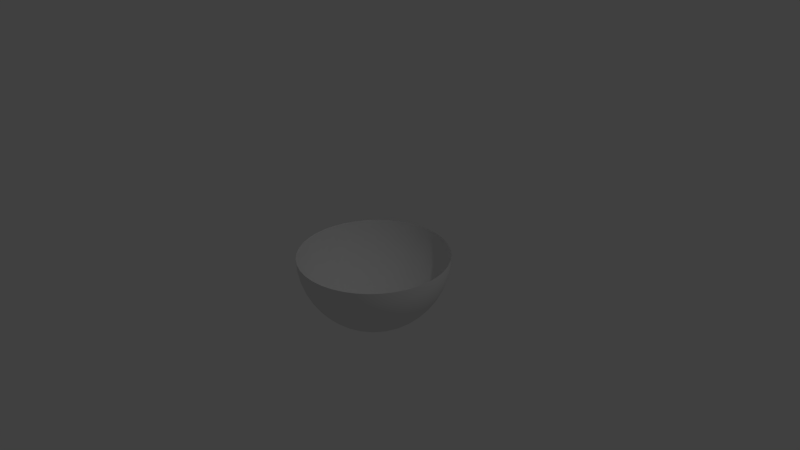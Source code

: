 # Source: asteroid1.blend  (saved by Blender 2.67.0; exported with 4.5.12 LTS)
import bpy
from mathutils import Matrix  # noqa: F401  (used for matrix-valued properties, if any)

bpy.ops.wm.read_factory_settings(use_empty=True)
scene = bpy.context.scene
scene.name = 'Scene'

# ---- collections
col_collection_1 = bpy.data.collections.new('Collection 1'); scene.collection.children.link(col_collection_1)

# ---- world
world_world = bpy.data.worlds.new('World'); scene.world = world_world
world_world.color = (0.05088, 0.05088, 0.05088)
world_world.use_sun_shadow = False
world_world.sun_shadow_jitter_overblur = 0.0
world_world.cycles.sampling_method = 'MANUAL'
world_world.cycles.sample_map_resolution = 256

# ---- cameras
cam_camera = bpy.data.cameras.new('Camera')
cam_camera.clip_end = 100.0
cam_camera.lens = 35.0
cam_camera.sensor_width = 32.0
cam_camera.sensor_height = 18.0
cam_camera.ortho_scale = 7.314
cam_camera.dof.focus_distance = 0.0
cam_camera.dof.aperture_fstop = 128.0

# ---- lights
light_lamp = bpy.data.lights.new('Lamp', 'POINT')
light_lamp.transmission_factor = 0.0
light_lamp.cutoff_distance = 30.0
light_lamp.energy = 100.0
light_lamp.shadow_buffer_clip_start = 1.001
light_lamp.shadow_soft_size = 0.1
light_lamp.shadow_maximum_resolution = 0.006
light_lamp.use_absolute_resolution = True
light_lamp.cycles.use_multiple_importance_sampling = False

# ---- meshes
me_icosphere = bpy.data.meshes.new('Icosphere')
me_icosphere.from_pydata([(0.2764, 0.8506, -0.4472), (-0.7236, 0.5257, -0.4472), (-0.7236, -0.5257, -0.4472), (0.2764, -0.8506, -0.4472), (0.8944, 5.722e-07, -0.4472), (0.0, 1.28e-06, -1.0), (0.9511, -0.309, 1.544e-07), (0.9647, -0.229, -0.1299), (0.9566, -0.1476, -0.2511), (0.9312, -0.07009, -0.3577), (0.9312, 0.07009, -0.3577), (0.9566, 0.1476, -0.2511), (0.9647, 0.229, -0.1299), (0.9511, 0.309, 1.544e-07), (0.5878, 0.809, 1.544e-07), (0.5159, 0.8467, -0.1299), (0.436, 0.8642, -0.2512), (0.3544, 0.864, -0.3577), (0.2211, 0.9073, -0.3577), (0.1552, 0.9554, -0.2512), (0.08028, 0.9883, -0.1299), (-8.759e-09, 1.0, 1.544e-07), (-0.5878, 0.809, 1.544e-07), (-0.6458, 0.7523, -0.1299), (-0.6872, 0.6817, -0.2512), (-0.7122, 0.604, -0.3577), (-0.7945, 0.4906, -0.3577), (-0.8607, 0.4429, -0.2512), (-0.9151, 0.3817, -0.1299), (-0.9511, 0.309, 1.544e-07), (-0.9511, -0.309, 1.544e-07), (-0.9151, -0.3817, -0.1299), (-0.8607, -0.4429, -0.2512), (-0.7945, -0.4906, -0.3577), (-0.7122, -0.604, -0.3577), (-0.6872, -0.6817, -0.2512), (-0.6458, -0.7523, -0.1299), (-0.5878, -0.809, 1.544e-07), (8.759e-09, -1.0, 1.544e-07), (0.08028, -0.9883, -0.1299), (0.1552, -0.9554, -0.2512), (0.2211, -0.9073, -0.3577), (0.3544, -0.864, -0.3577), (0.436, -0.8642, -0.2512), (0.5159, -0.8467, -0.1299), (0.5878, -0.809, 1.544e-07), (0.8716, 0.1134, -0.477), (0.8311, 0.2389, -0.5023), (0.7699, 0.3706, -0.5196), (0.6882, 0.5, -0.5257), (0.5904, 0.6177, -0.5196), (0.484, 0.7166, -0.5023), (0.3772, 0.7939, -0.477), (0.1615, 0.864, -0.477), (0.02964, 0.8642, -0.5023), (-0.1146, 0.8467, -0.5196), (-0.2629, 0.809, -0.5257), (-0.405, 0.7523, -0.5196), (-0.5319, 0.6817, -0.5023), (-0.6385, 0.604, -0.477), (-0.7718, 0.4205, -0.477), (-0.8127, 0.2952, -0.5023), (-0.8407, 0.1527, -0.5196), (-0.8506, 6.552e-07, -0.5257), (-0.8407, -0.1527, -0.5196), (-0.8127, -0.2952, -0.5023), (-0.7718, -0.4205, -0.477), (-0.6385, -0.604, -0.477), (-0.5319, -0.6817, -0.5023), (-0.405, -0.7523, -0.5196), (-0.2629, -0.809, -0.5257), (-0.1146, -0.8467, -0.5196), (0.02964, -0.8642, -0.5023), (0.1615, -0.864, -0.477), (0.3772, -0.7939, -0.477), (0.484, -0.7166, -0.5023), (0.5904, -0.6177, -0.5196), (0.6882, -0.5, -0.5257), (0.7699, -0.3706, -0.5196), (0.8311, -0.2389, -0.5023), (0.8716, -0.1134, -0.477), (0.8347, 7.046e-07, -0.5507), (0.7534, 8.413e-07, -0.6575), (0.6495, 9.729e-07, -0.7604), (0.5257, 1.088e-06, -0.8507), (0.3897, 1.178e-06, -0.921), (0.2511, 1.239e-06, -0.9679), (0.1192, 1.27e-06, -0.9929), (0.03685, 0.1134, -0.9929), (0.07761, 0.2389, -0.9679), (0.1204, 0.3706, -0.921), (0.1625, 0.5, -0.8507), (0.2007, 0.6177, -0.7604), (0.2328, 0.7166, -0.6575), (0.2579, 0.7939, -0.5507), (-0.09647, 0.07009, -0.9929), (-0.2032, 0.1476, -0.9679), (-0.3153, 0.229, -0.921), (-0.4253, 0.309, -0.8507), (-0.5254, 0.3817, -0.7604), (-0.6095, 0.4429, -0.6575), (-0.6753, 0.4906, -0.5507), (-0.09647, -0.07009, -0.9929), (-0.2032, -0.1476, -0.9679), (-0.3153, -0.229, -0.921), (-0.4253, -0.309, -0.8507), (-0.5254, -0.3817, -0.7604), (-0.6095, -0.4429, -0.6575), (-0.6753, -0.4906, -0.5507), (0.03685, -0.1134, -0.9929), (0.07761, -0.2389, -0.9679), (0.1204, -0.3706, -0.921), (0.1625, -0.5, -0.8507), (0.2007, -0.6177, -0.7604), (0.2328, -0.7166, -0.6575), (0.2579, -0.7939, -0.5507), (0.9672, 3.4e-07, -0.2539), (0.988, 0.07819, -0.133), (0.988, -0.07819, -0.133), (0.9871, 0.1604, 1.544e-07), (1.0, 1.567e-08, 1.544e-07), (0.9871, -0.1604, 1.544e-07), (0.2989, 0.9199, -0.2539), (0.2309, 0.9638, -0.133), (0.3797, 0.9155, -0.133), (0.1525, 0.9883, 1.544e-07), (0.309, 0.9511, 1.544e-07), (0.4575, 0.8892, 1.544e-07), (-0.7825, 0.5685, -0.2539), (-0.8453, 0.5175, -0.133), (-0.7534, 0.644, -0.133), (-0.8928, 0.4504, 1.544e-07), (-0.809, 0.5878, 1.544e-07), (-0.7043, 0.7099, 1.544e-07), (-0.7825, -0.5685, -0.2539), (-0.7534, -0.644, -0.133), (-0.8453, -0.5175, -0.133), (-0.7043, -0.7099, 1.544e-07), (-0.809, -0.5878, 1.544e-07), (-0.8928, -0.4504, 1.544e-07), (0.2989, -0.9199, -0.2539), (0.3797, -0.9155, -0.133), (0.2309, -0.9638, -0.133), (0.4575, -0.8892, 1.544e-07), (0.309, -0.9511, 1.544e-07), (0.1525, -0.9883, 1.544e-07), (0.4651, 0.7991, -0.3809), (0.5538, 0.789, -0.2661), (0.5792, 0.7108, -0.3991), (0.6361, 0.7595, -0.1364), (0.6708, 0.6882, -0.2764), (0.6882, 0.5991, -0.4092), (0.7043, 0.7099, 1.544e-07), (0.7499, 0.6466, -0.1401), (0.7766, 0.5643, -0.2801), (0.7824, 0.4694, -0.4092), (0.809, 0.5878, 1.544e-07), (0.8467, 0.5134, -0.1401), (0.8618, 0.4253, -0.2764), (0.855, 0.3312, -0.3991), (0.8928, 0.4504, 1.544e-07), (0.9189, 0.3703, -0.1364), (0.9215, 0.2829, -0.2661), (0.9037, 0.1954, -0.3809), (-0.6163, 0.6893, -0.3809), (-0.5792, 0.7705, -0.2661), (-0.497, 0.7705, -0.3991), (-0.5257, 0.8396, -0.1364), (-0.4472, 0.8506, -0.2764), (-0.3571, 0.8396, -0.4092), (-0.4575, 0.8892, 1.544e-07), (-0.3832, 0.913, -0.1401), (-0.2966, 0.913, -0.2801), (-0.2046, 0.8892, -0.4092), (-0.309, 0.9511, 1.544e-07), (-0.2266, 0.9639, -0.1401), (-0.1382, 0.9511, -0.2764), (-0.05082, 0.9155, -0.3991), (-0.1525, 0.9883, 1.544e-07), (-0.06821, 0.9883, -0.1364), (0.0157, 0.9638, -0.2661), (0.09345, 0.9199, -0.3809), (-0.846, -0.3731, -0.3809), (-0.9118, -0.3128, -0.2661), (-0.8864, -0.2346, -0.3991), (-0.961, -0.2405, -0.1364), (-0.9472, -0.1625, -0.2764), (-0.9089, -0.08018, -0.4092), (-0.9871, -0.1604, 1.544e-07), (-0.9867, -0.08232, -0.1401), (-0.96, 4.388e-07, -0.2801), (-0.9089, 0.08018, -0.4092), (-1.0, 3.608e-07, 1.544e-07), (-0.9867, 0.08232, -0.1401), (-0.9472, 0.1625, -0.2764), (-0.8864, 0.2346, -0.3991), (-0.9871, 0.1604, 1.544e-07), (-0.961, 0.2405, -0.1364), (-0.9118, 0.3128, -0.2661), (-0.846, 0.3731, -0.3809), (0.09345, -0.9199, -0.3809), (0.0157, -0.9638, -0.2661), (-0.05082, -0.9155, -0.3991), (-0.0682, -0.9883, -0.1364), (-0.1382, -0.9511, -0.2764), (-0.2046, -0.8892, -0.4092), (-0.1525, -0.9883, 1.544e-07), (-0.2266, -0.9639, -0.1401), (-0.2966, -0.913, -0.2801), (-0.3571, -0.8396, -0.4092), (-0.309, -0.9511, 1.544e-07), (-0.3832, -0.913, -0.1401), (-0.4472, -0.8506, -0.2764), (-0.497, -0.7705, -0.3991), (-0.4575, -0.8892, 1.544e-07), (-0.5257, -0.8396, -0.1364), (-0.5792, -0.7705, -0.2661), (-0.6163, -0.6893, -0.3809), (0.9037, -0.1954, -0.3809), (0.9215, -0.2829, -0.2661), (0.855, -0.3312, -0.3991), (0.9189, -0.3703, -0.1364), (0.8618, -0.4253, -0.2764), (0.7824, -0.4694, -0.4092), (0.8928, -0.4504, 1.544e-07), (0.8467, -0.5134, -0.1401), (0.7766, -0.5643, -0.2801), (0.6882, -0.5991, -0.4092), (0.809, -0.5878, 1.544e-07), (0.7499, -0.6466, -0.1401), (0.6708, -0.6882, -0.2764), (0.5792, -0.7108, -0.3991), (0.7043, -0.7099, 1.544e-07), (0.6361, -0.7595, -0.1364), (0.5538, -0.789, -0.2661), (0.4651, -0.7991, -0.3809), (0.1662, 0.1208, -0.9787), (0.2152, 0.253, -0.9432), (0.3072, 0.1265, -0.9432), (0.2629, 0.3892, -0.8829), (0.3618, 0.2629, -0.8944), (0.4514, 0.1297, -0.8829), (0.305, 0.5189, -0.7986), (0.41, 0.3996, -0.8199), (0.5067, 0.2664, -0.8199), (0.5878, 0.1297, -0.7985), (0.3386, 0.6326, -0.6966), (0.4472, 0.5257, -0.7236), (0.55, 0.3996, -0.7334), (0.6382, 0.2629, -0.7236), (0.7063, 0.1265, -0.6966), (0.3624, 0.7245, -0.5863), (0.4716, 0.6326, -0.6143), (0.5778, 0.5189, -0.6299), (0.6721, 0.3892, -0.6299), (0.7474, 0.253, -0.6143), (0.801, 0.1208, -0.5863), (-0.06348, 0.1954, -0.9787), (-0.1741, 0.2829, -0.9432), (-0.02541, 0.3312, -0.9432), (-0.2889, 0.3703, -0.8829), (-0.1382, 0.4253, -0.8944), (0.0161, 0.4694, -0.8829), (-0.3993, 0.4504, -0.7986), (-0.2534, 0.5134, -0.8199), (-0.09678, 0.5642, -0.8199), (0.05825, 0.5991, -0.7986), (-0.497, 0.5175, -0.6966), (-0.3618, 0.5878, -0.7236), (-0.2101, 0.6466, -0.7334), (-0.05279, 0.6882, -0.7236), (0.09791, 0.7108, -0.6966), (-0.5771, 0.5685, -0.5863), (-0.4559, 0.644, -0.6143), (-0.315, 0.7099, -0.6299), (-0.1625, 0.7595, -0.6299), (-0.009708, 0.789, -0.6143), (0.1327, 0.7991, -0.5863), (-0.2054, 1.252e-06, -0.9787), (-0.3229, -0.07819, -0.9432), (-0.3229, 0.07819, -0.9432), (-0.4414, -0.1604, -0.8829), (-0.4472, 1.16e-06, -0.8944), (-0.4414, 0.1604, -0.8829), (-0.5518, -0.2405, -0.7986), (-0.5665, -0.08232, -0.8199), (-0.5665, 0.08232, -0.8199), (-0.5518, 0.2405, -0.7986), (-0.6457, -0.3128, -0.6966), (-0.6708, -0.1625, -0.7236), (-0.6798, 9.55e-07, -0.7334), (-0.6708, 0.1625, -0.7236), (-0.6457, 0.3128, -0.6966), (-0.719, -0.3731, -0.5863), (-0.7534, -0.2346, -0.6143), (-0.7725, -0.08018, -0.6299), (-0.7725, 0.08018, -0.6299), (-0.7534, 0.2346, -0.6143), (-0.719, 0.3731, -0.5863), (-0.06348, -0.1954, -0.9787), (-0.02541, -0.3312, -0.9432), (-0.1741, -0.2829, -0.9432), (0.0161, -0.4694, -0.8829), (-0.1382, -0.4253, -0.8944), (-0.2889, -0.3703, -0.8829), (0.05825, -0.5991, -0.7986), (-0.09678, -0.5642, -0.8199), (-0.2534, -0.5134, -0.8199), (-0.3993, -0.4504, -0.7986), (0.09791, -0.7108, -0.6966), (-0.05279, -0.6882, -0.7236), (-0.2101, -0.6466, -0.7334), (-0.3618, -0.5878, -0.7236), (-0.497, -0.5175, -0.6966), (0.1327, -0.7991, -0.5863), (-0.009708, -0.789, -0.6143), (-0.1625, -0.7595, -0.6299), (-0.315, -0.7099, -0.6299), (-0.4559, -0.644, -0.6143), (-0.5771, -0.5685, -0.5863), (0.1662, -0.1207, -0.9787), (0.3072, -0.1265, -0.9432), (0.2152, -0.253, -0.9432), (0.4514, -0.1297, -0.8829), (0.3618, -0.2629, -0.8944), (0.2629, -0.3892, -0.8829), (0.5878, -0.1297, -0.7985), (0.5067, -0.2664, -0.8199), (0.41, -0.3996, -0.8199), (0.305, -0.5189, -0.7986), (0.7063, -0.1265, -0.6966), (0.6382, -0.2629, -0.7236), (0.55, -0.3996, -0.7334), (0.4472, -0.5257, -0.7236), (0.3386, -0.6326, -0.6966), (0.801, -0.1207, -0.5863), (0.7474, -0.253, -0.6143), (0.6721, -0.3892, -0.6299), (0.5778, -0.5189, -0.6299), (0.4716, -0.6326, -0.6143), (0.3624, -0.7245, -0.5863)], [], [(0, 52, 94), (1, 59, 101), (2, 66, 108), (3, 73, 115), (4, 80, 81), (10, 9, 4), (11, 116, 10), (12, 117, 11), (13, 119, 12), (10, 116, 9), (116, 8, 9), (11, 117, 116), (117, 118, 116), (116, 118, 8), (118, 7, 8), (12, 119, 117), (119, 120, 117), (117, 120, 118), (120, 121, 118), (118, 121, 7), (121, 6, 7), (18, 17, 0), (19, 122, 18), (20, 123, 19), (21, 125, 20), (18, 122, 17), (122, 16, 17), (19, 123, 122), (123, 124, 122), (122, 124, 16), (124, 15, 16), (20, 125, 123), (125, 126, 123), (123, 126, 124), (126, 127, 124), (124, 127, 15), (127, 14, 15), (26, 25, 1), (27, 128, 26), (28, 129, 27), (29, 131, 28), (26, 128, 25), (128, 24, 25), (27, 129, 128), (129, 130, 128), (128, 130, 24), (130, 23, 24), (28, 131, 129), (131, 132, 129), (129, 132, 130), (132, 133, 130), (130, 133, 23), (133, 22, 23), (34, 33, 2), (35, 134, 34), (36, 135, 35), (37, 137, 36), (34, 134, 33), (134, 32, 33), (35, 135, 134), (135, 136, 134), (134, 136, 32), (136, 31, 32), (36, 137, 135), (137, 138, 135), (135, 138, 136), (138, 139, 136), (136, 139, 31), (139, 30, 31), (42, 41, 3), (43, 140, 42), (44, 141, 43), (45, 143, 44), (42, 140, 41), (140, 40, 41), (43, 141, 140), (141, 142, 140), (140, 142, 40), (142, 39, 40), (44, 143, 141), (143, 144, 141), (141, 144, 142), (144, 145, 142), (142, 145, 39), (145, 38, 39), (17, 52, 0), (16, 146, 17), (15, 147, 16), (14, 149, 15), (17, 146, 52), (146, 51, 52), (16, 147, 146), (147, 148, 146), (146, 148, 51), (148, 50, 51), (15, 149, 147), (149, 150, 147), (147, 150, 148), (150, 151, 148), (148, 151, 50), (151, 49, 50), (14, 152, 149), (152, 153, 149), (149, 153, 150), (153, 154, 150), (150, 154, 151), (154, 155, 151), (151, 155, 49), (155, 48, 49), (152, 156, 153), (156, 157, 153), (153, 157, 154), (157, 158, 154), (154, 158, 155), (158, 159, 155), (155, 159, 48), (159, 47, 48), (156, 160, 157), (160, 161, 157), (157, 161, 158), (161, 162, 158), (158, 162, 159), (162, 163, 159), (159, 163, 47), (163, 46, 47), (160, 13, 161), (13, 12, 161), (161, 12, 162), (12, 11, 162), (162, 11, 163), (11, 10, 163), (163, 10, 46), (10, 4, 46), (25, 59, 1), (24, 164, 25), (23, 165, 24), (22, 167, 23), (25, 164, 59), (164, 58, 59), (24, 165, 164), (165, 166, 164), (164, 166, 58), (166, 57, 58), (23, 167, 165), (167, 168, 165), (165, 168, 166), (168, 169, 166), (166, 169, 57), (169, 56, 57), (22, 170, 167), (170, 171, 167), (167, 171, 168), (171, 172, 168), (168, 172, 169), (172, 173, 169), (169, 173, 56), (173, 55, 56), (170, 174, 171), (174, 175, 171), (171, 175, 172), (175, 176, 172), (172, 176, 173), (176, 177, 173), (173, 177, 55), (177, 54, 55), (174, 178, 175), (178, 179, 175), (175, 179, 176), (179, 180, 176), (176, 180, 177), (180, 181, 177), (177, 181, 54), (181, 53, 54), (178, 21, 179), (21, 20, 179), (179, 20, 180), (20, 19, 180), (180, 19, 181), (19, 18, 181), (181, 18, 53), (18, 0, 53), (33, 66, 2), (32, 182, 33), (31, 183, 32), (30, 185, 31), (33, 182, 66), (182, 65, 66), (32, 183, 182), (183, 184, 182), (182, 184, 65), (184, 64, 65), (31, 185, 183), (185, 186, 183), (183, 186, 184), (186, 187, 184), (184, 187, 64), (187, 63, 64), (30, 188, 185), (188, 189, 185), (185, 189, 186), (189, 190, 186), (186, 190, 187), (190, 191, 187), (187, 191, 63), (191, 62, 63), (188, 192, 189), (192, 193, 189), (189, 193, 190), (193, 194, 190), (190, 194, 191), (194, 195, 191), (191, 195, 62), (195, 61, 62), (192, 196, 193), (196, 197, 193), (193, 197, 194), (197, 198, 194), (194, 198, 195), (198, 199, 195), (195, 199, 61), (199, 60, 61), (196, 29, 197), (29, 28, 197), (197, 28, 198), (28, 27, 198), (198, 27, 199), (27, 26, 199), (199, 26, 60), (26, 1, 60), (41, 73, 3), (40, 200, 41), (39, 201, 40), (38, 203, 39), (41, 200, 73), (200, 72, 73), (40, 201, 200), (201, 202, 200), (200, 202, 72), (202, 71, 72), (39, 203, 201), (203, 204, 201), (201, 204, 202), (204, 205, 202), (202, 205, 71), (205, 70, 71), (38, 206, 203), (206, 207, 203), (203, 207, 204), (207, 208, 204), (204, 208, 205), (208, 209, 205), (205, 209, 70), (209, 69, 70), (206, 210, 207), (210, 211, 207), (207, 211, 208), (211, 212, 208), (208, 212, 209), (212, 213, 209), (209, 213, 69), (213, 68, 69), (210, 214, 211), (214, 215, 211), (211, 215, 212), (215, 216, 212), (212, 216, 213), (216, 217, 213), (213, 217, 68), (217, 67, 68), (214, 37, 215), (37, 36, 215), (215, 36, 216), (36, 35, 216), (216, 35, 217), (35, 34, 217), (217, 34, 67), (34, 2, 67), (9, 80, 4), (8, 218, 9), (7, 219, 8), (6, 221, 7), (9, 218, 80), (218, 79, 80), (8, 219, 218), (219, 220, 218), (218, 220, 79), (220, 78, 79), (7, 221, 219), (221, 222, 219), (219, 222, 220), (222, 223, 220), (220, 223, 78), (223, 77, 78), (6, 224, 221), (224, 225, 221), (221, 225, 222), (225, 226, 222), (222, 226, 223), (226, 227, 223), (223, 227, 77), (227, 76, 77), (224, 228, 225), (228, 229, 225), (225, 229, 226), (229, 230, 226), (226, 230, 227), (230, 231, 227), (227, 231, 76), (231, 75, 76), (228, 232, 229), (232, 233, 229), (229, 233, 230), (233, 234, 230), (230, 234, 231), (234, 235, 231), (231, 235, 75), (235, 74, 75), (232, 45, 233), (45, 44, 233), (233, 44, 234), (44, 43, 234), (234, 43, 235), (43, 42, 235), (235, 42, 74), (42, 3, 74), (88, 87, 5), (89, 236, 88), (90, 237, 89), (91, 239, 90), (92, 242, 91), (93, 246, 92), (94, 251, 93), (88, 236, 87), (236, 86, 87), (89, 237, 236), (237, 238, 236), (236, 238, 86), (238, 85, 86), (90, 239, 237), (239, 240, 237), (237, 240, 238), (240, 241, 238), (238, 241, 85), (241, 84, 85), (91, 242, 239), (242, 243, 239), (239, 243, 240), (243, 244, 240), (240, 244, 241), (244, 245, 241), (241, 245, 84), (245, 83, 84), (92, 246, 242), (246, 247, 242), (242, 247, 243), (247, 248, 243), (243, 248, 244), (248, 249, 244), (244, 249, 245), (249, 250, 245), (245, 250, 83), (250, 82, 83), (93, 251, 246), (251, 252, 246), (246, 252, 247), (252, 253, 247), (247, 253, 248), (253, 254, 248), (248, 254, 249), (254, 255, 249), (249, 255, 250), (255, 256, 250), (250, 256, 82), (256, 81, 82), (94, 52, 251), (52, 51, 251), (251, 51, 252), (51, 50, 252), (252, 50, 253), (50, 49, 253), (253, 49, 254), (49, 48, 254), (254, 48, 255), (48, 47, 255), (255, 47, 256), (47, 46, 256), (256, 46, 81), (46, 4, 81), (95, 88, 5), (96, 257, 95), (97, 258, 96), (98, 260, 97), (99, 263, 98), (100, 267, 99), (101, 272, 100), (95, 257, 88), (257, 89, 88), (96, 258, 257), (258, 259, 257), (257, 259, 89), (259, 90, 89), (97, 260, 258), (260, 261, 258), (258, 261, 259), (261, 262, 259), (259, 262, 90), (262, 91, 90), (98, 263, 260), (263, 264, 260), (260, 264, 261), (264, 265, 261), (261, 265, 262), (265, 266, 262), (262, 266, 91), (266, 92, 91), (99, 267, 263), (267, 268, 263), (263, 268, 264), (268, 269, 264), (264, 269, 265), (269, 270, 265), (265, 270, 266), (270, 271, 266), (266, 271, 92), (271, 93, 92), (100, 272, 267), (272, 273, 267), (267, 273, 268), (273, 274, 268), (268, 274, 269), (274, 275, 269), (269, 275, 270), (275, 276, 270), (270, 276, 271), (276, 277, 271), (271, 277, 93), (277, 94, 93), (101, 59, 272), (59, 58, 272), (272, 58, 273), (58, 57, 273), (273, 57, 274), (57, 56, 274), (274, 56, 275), (56, 55, 275), (275, 55, 276), (55, 54, 276), (276, 54, 277), (54, 53, 277), (277, 53, 94), (53, 0, 94), (102, 95, 5), (103, 278, 102), (104, 279, 103), (105, 281, 104), (106, 284, 105), (107, 288, 106), (108, 293, 107), (102, 278, 95), (278, 96, 95), (103, 279, 278), (279, 280, 278), (278, 280, 96), (280, 97, 96), (104, 281, 279), (281, 282, 279), (279, 282, 280), (282, 283, 280), (280, 283, 97), (283, 98, 97), (105, 284, 281), (284, 285, 281), (281, 285, 282), (285, 286, 282), (282, 286, 283), (286, 287, 283), (283, 287, 98), (287, 99, 98), (106, 288, 284), (288, 289, 284), (284, 289, 285), (289, 290, 285), (285, 290, 286), (290, 291, 286), (286, 291, 287), (291, 292, 287), (287, 292, 99), (292, 100, 99), (107, 293, 288), (293, 294, 288), (288, 294, 289), (294, 295, 289), (289, 295, 290), (295, 296, 290), (290, 296, 291), (296, 297, 291), (291, 297, 292), (297, 298, 292), (292, 298, 100), (298, 101, 100), (108, 66, 293), (66, 65, 293), (293, 65, 294), (65, 64, 294), (294, 64, 295), (64, 63, 295), (295, 63, 296), (63, 62, 296), (296, 62, 297), (62, 61, 297), (297, 61, 298), (61, 60, 298), (298, 60, 101), (60, 1, 101), (109, 102, 5), (110, 299, 109), (111, 300, 110), (112, 302, 111), (113, 305, 112), (114, 309, 113), (115, 314, 114), (109, 299, 102), (299, 103, 102), (110, 300, 299), (300, 301, 299), (299, 301, 103), (301, 104, 103), (111, 302, 300), (302, 303, 300), (300, 303, 301), (303, 304, 301), (301, 304, 104), (304, 105, 104), (112, 305, 302), (305, 306, 302), (302, 306, 303), (306, 307, 303), (303, 307, 304), (307, 308, 304), (304, 308, 105), (308, 106, 105), (113, 309, 305), (309, 310, 305), (305, 310, 306), (310, 311, 306), (306, 311, 307), (311, 312, 307), (307, 312, 308), (312, 313, 308), (308, 313, 106), (313, 107, 106), (114, 314, 309), (314, 315, 309), (309, 315, 310), (315, 316, 310), (310, 316, 311), (316, 317, 311), (311, 317, 312), (317, 318, 312), (312, 318, 313), (318, 319, 313), (313, 319, 107), (319, 108, 107), (115, 73, 314), (73, 72, 314), (314, 72, 315), (72, 71, 315), (315, 71, 316), (71, 70, 316), (316, 70, 317), (70, 69, 317), (317, 69, 318), (69, 68, 318), (318, 68, 319), (68, 67, 319), (319, 67, 108), (67, 2, 108), (87, 109, 5), (86, 320, 87), (85, 321, 86), (84, 323, 85), (83, 326, 84), (82, 330, 83), (81, 335, 82), (87, 320, 109), (320, 110, 109), (86, 321, 320), (321, 322, 320), (320, 322, 110), (322, 111, 110), (85, 323, 321), (323, 324, 321), (321, 324, 322), (324, 325, 322), (322, 325, 111), (325, 112, 111), (84, 326, 323), (326, 327, 323), (323, 327, 324), (327, 328, 324), (324, 328, 325), (328, 329, 325), (325, 329, 112), (329, 113, 112), (83, 330, 326), (330, 331, 326), (326, 331, 327), (331, 332, 327), (327, 332, 328), (332, 333, 328), (328, 333, 329), (333, 334, 329), (329, 334, 113), (334, 114, 113), (82, 335, 330), (335, 336, 330), (330, 336, 331), (336, 337, 331), (331, 337, 332), (337, 338, 332), (332, 338, 333), (338, 339, 333), (333, 339, 334), (339, 340, 334), (334, 340, 114), (340, 115, 114), (81, 80, 335), (80, 79, 335), (335, 79, 336), (79, 78, 336), (336, 78, 337), (78, 77, 337), (337, 77, 338), (77, 76, 338), (338, 76, 339), (76, 75, 339), (339, 75, 340), (75, 74, 340), (340, 74, 115), (74, 3, 115)])
me_icosphere.polygons.foreach_set('use_smooth', [True] * 640)
_uv = me_icosphere.uv_layers.new(name='UVMap')
_uv.uv.foreach_set('vector', [0.6364, 0.08023, 0.6861, 0.1083, 0.6273, 0.1083, 0.1429, 0.2406, 0.1849, 0.2019, 0.1668, 0.2579, 0.1429, 0.7594, 0.1192, 0.7075, 0.1668, 0.7421, 0.6364, 0.9198, 0.5797, 0.9263, 0.6273, 0.8917, 0.9414, 0.5, 0.9301, 0.556, 0.9119, 0.5, 0.9595, 0.4654, 0.9595, 0.5346, 0.9414, 0.5, 0.9721, 0.4272, 0.9773, 0.5, 0.9595, 0.4654, 0.9761, 0.387, 0.9876, 0.4614, 0.9721, 0.4272, 0.9693, 0.3475, 0.9871, 0.4209, 0.9761, 0.387, 0.9595, 0.4654, 0.9773, 0.5, 0.9595, 0.5346, 0.9773, 0.5, 0.9721, 0.5728, 0.9595, 0.5346, 0.9721, 0.4272, 0.9876, 0.4614, 0.9773, 0.5, 0.9876, 0.4614, 0.9876, 0.5386, 0.9773, 0.5, 0.9773, 0.5, 0.9876, 0.5386, 0.9721, 0.5728, 0.9876, 0.5386, 0.9761, 0.613, 0.9721, 0.5728, 0.9761, 0.387, 0.9871, 0.4209, 0.9876, 0.4614, 0.9871, 0.4209, 0.9935, 0.5, 0.9876, 0.4614, 0.9876, 0.4614, 0.9935, 0.5, 0.9876, 0.5386, 0.9935, 0.5, 0.9871, 0.5791, 0.9876, 0.5386, 0.9876, 0.5386, 0.9871, 0.5791, 0.9761, 0.613, 0.9871, 0.5791, 0.9693, 0.6525, 0.9761, 0.613, 0.6091, 0.05229, 0.6749, 0.07367, 0.6364, 0.08023, 0.5766, 0.02853, 0.6475, 0.04607, 0.6091, 0.05229, 0.5396, 0.01232, 0.614, 0.02438, 0.5766, 0.02853, 0.5, 0.006533, 0.5753, 0.01231, 0.5396, 0.01232, 0.6091, 0.05229, 0.6475, 0.04607, 0.6749, 0.07367, 0.6475, 0.04607, 0.7152, 0.07355, 0.6749, 0.07367, 0.5766, 0.02853, 0.614, 0.02438, 0.6475, 0.04607, 0.614, 0.02438, 0.6874, 0.04823, 0.6475, 0.04607, 0.6475, 0.04607, 0.6874, 0.04823, 0.7152, 0.07355, 0.6874, 0.04823, 0.7546, 0.08217, 0.7152, 0.07355, 0.5396, 0.01232, 0.5753, 0.01231, 0.614, 0.02438, 0.5753, 0.01231, 0.6525, 0.03069, 0.614, 0.02438, 0.614, 0.02438, 0.6525, 0.03069, 0.6874, 0.04823, 0.6525, 0.03069, 0.7258, 0.06121, 0.6874, 0.04823, 0.6874, 0.04823, 0.7258, 0.06121, 0.7546, 0.08217, 0.7258, 0.06121, 0.7901, 0.1008, 0.7546, 0.08217, 0.1079, 0.2579, 0.1486, 0.2019, 0.1429, 0.2406, 0.07527, 0.2815, 0.1139, 0.2195, 0.1079, 0.2579, 0.04843, 0.3116, 0.08288, 0.2446, 0.07527, 0.2815, 0.03068, 0.3475, 0.05943, 0.2777, 0.04843, 0.3116, 0.1079, 0.2579, 0.1139, 0.2195, 0.1486, 0.2019, 0.1139, 0.2195, 0.1609, 0.1636, 0.1486, 0.2019, 0.07527, 0.2815, 0.08288, 0.2446, 0.1139, 0.2195, 0.08288, 0.2446, 0.1282, 0.1822, 0.1139, 0.2195, 0.1139, 0.2195, 0.1282, 0.1822, 0.1609, 0.1636, 0.1282, 0.1822, 0.1813, 0.1287, 0.1609, 0.1636, 0.04843, 0.3116, 0.05943, 0.2777, 0.08288, 0.2446, 0.05943, 0.2777, 0.1008, 0.2099, 0.08288, 0.2446, 0.08288, 0.2446, 0.1008, 0.2099, 0.1282, 0.1822, 0.1008, 0.2099, 0.1525, 0.1497, 0.1282, 0.1822, 0.1282, 0.1822, 0.1525, 0.1497, 0.1813, 0.1287, 0.1525, 0.1497, 0.2099, 0.1008, 0.1813, 0.1287, 0.1486, 0.7981, 0.1079, 0.7421, 0.1429, 0.7594, 0.1609, 0.8364, 0.1139, 0.7805, 0.1486, 0.7981, 0.1813, 0.8713, 0.1282, 0.8178, 0.1609, 0.8364, 0.2099, 0.8992, 0.1525, 0.8503, 0.1813, 0.8713, 0.1486, 0.7981, 0.1139, 0.7805, 0.1079, 0.7421, 0.1139, 0.7805, 0.07527, 0.7185, 0.1079, 0.7421, 0.1609, 0.8364, 0.1282, 0.8178, 0.1139, 0.7805, 0.1282, 0.8178, 0.08288, 0.7554, 0.1139, 0.7805, 0.1139, 0.7805, 0.08288, 0.7554, 0.07527, 0.7185, 0.08288, 0.7554, 0.04843, 0.6884, 0.07527, 0.7185, 0.1813, 0.8713, 0.1525, 0.8503, 0.1282, 0.8178, 0.1525, 0.8503, 0.1008, 0.7901, 0.1282, 0.8178, 0.1282, 0.8178, 0.1008, 0.7901, 0.08288, 0.7554, 0.1008, 0.7901, 0.05943, 0.7223, 0.08288, 0.7554, 0.08288, 0.7554, 0.05943, 0.7223, 0.04843, 0.6884, 0.05943, 0.7223, 0.03068, 0.6525, 0.04843, 0.6884, 0.6749, 0.9263, 0.6091, 0.9477, 0.6364, 0.9198, 0.7152, 0.9264, 0.6475, 0.9539, 0.6749, 0.9263, 0.7546, 0.9178, 0.6874, 0.9518, 0.7152, 0.9264, 0.7901, 0.8992, 0.7258, 0.9388, 0.7546, 0.9178, 0.6749, 0.9263, 0.6475, 0.9539, 0.6091, 0.9477, 0.6475, 0.9539, 0.5766, 0.9715, 0.6091, 0.9477, 0.7152, 0.9264, 0.6874, 0.9518, 0.6475, 0.9539, 0.6874, 0.9518, 0.614, 0.9756, 0.6475, 0.9539, 0.6475, 0.9539, 0.614, 0.9756, 0.5766, 0.9715, 0.614, 0.9756, 0.5396, 0.9877, 0.5766, 0.9715, 0.7546, 0.9178, 0.7258, 0.9388, 0.6874, 0.9518, 0.7258, 0.9388, 0.6525, 0.9693, 0.6874, 0.9518, 0.6874, 0.9518, 0.6525, 0.9693, 0.614, 0.9756, 0.6525, 0.9693, 0.5753, 0.9877, 0.614, 0.9756, 0.614, 0.9756, 0.5753, 0.9877, 0.5396, 0.9877, 0.5753, 0.9877, 0.5, 0.9935, 0.5396, 0.9877, 0.6749, 0.07367, 0.6861, 0.1083, 0.6364, 0.08023, 0.7152, 0.07355, 0.7295, 0.1057, 0.6749, 0.07367, 0.7546, 0.08217, 0.7733, 0.1107, 0.7152, 0.07355, 0.7901, 0.1008, 0.8139, 0.1252, 0.7546, 0.08217, 0.6749, 0.07367, 0.7295, 0.1057, 0.6861, 0.1083, 0.7295, 0.1057, 0.7388, 0.1464, 0.6861, 0.1083, 0.7152, 0.07355, 0.7733, 0.1107, 0.7295, 0.1057, 0.7733, 0.1107, 0.7858, 0.1492, 0.7295, 0.1057, 0.7295, 0.1057, 0.7858, 0.1492, 0.7388, 0.1464, 0.7858, 0.1492, 0.7913, 0.1952, 0.7388, 0.1464, 0.7546, 0.08217, 0.8139, 0.1252, 0.7733, 0.1107, 0.8139, 0.1252, 0.831, 0.1604, 0.7733, 0.1107, 0.7733, 0.1107, 0.831, 0.1604, 0.7858, 0.1492, 0.831, 0.1604, 0.8396, 0.2044, 0.7858, 0.1492, 0.7858, 0.1492, 0.8396, 0.2044, 0.7913, 0.1952, 0.8396, 0.2044, 0.8396, 0.2533, 0.7913, 0.1952, 0.7901, 0.1008, 0.8475, 0.1497, 0.8139, 0.1252, 0.8475, 0.1497, 0.87, 0.1809, 0.8139, 0.1252, 0.8139, 0.1252, 0.87, 0.1809, 0.831, 0.1604, 0.87, 0.1809, 0.8832, 0.2216, 0.831, 0.1604, 0.831, 0.1604, 0.8832, 0.2216, 0.8396, 0.2044, 0.8832, 0.2216, 0.8861, 0.2684, 0.8396, 0.2044, 0.8396, 0.2044, 0.8861, 0.2684, 0.8396, 0.2533, 0.8861, 0.2684, 0.8799, 0.3171, 0.8396, 0.2533, 0.8475, 0.1497, 0.8992, 0.2099, 0.87, 0.1809, 0.8992, 0.2099, 0.9178, 0.2467, 0.87, 0.1809, 0.87, 0.1809, 0.9178, 0.2467, 0.8832, 0.2216, 0.9178, 0.2467, 0.9253, 0.2901, 0.8832, 0.2216, 0.8832, 0.2216, 0.9253, 0.2901, 0.8861, 0.2684, 0.9253, 0.2901, 0.9219, 0.3365, 0.8861, 0.2684, 0.8861, 0.2684, 0.9219, 0.3365, 0.8799, 0.3171, 0.9219, 0.3365, 0.9101, 0.3821, 0.8799, 0.3171, 0.8992, 0.2099, 0.9406, 0.2777, 0.9178, 0.2467, 0.9406, 0.2777, 0.9534, 0.3173, 0.9178, 0.2467, 0.9178, 0.2467, 0.9534, 0.3173, 0.9253, 0.2901, 0.9534, 0.3173, 0.9547, 0.3604, 0.9253, 0.2901, 0.9253, 0.2901, 0.9547, 0.3604, 0.9219, 0.3365, 0.9547, 0.3604, 0.946, 0.4036, 0.9219, 0.3365, 0.9219, 0.3365, 0.946, 0.4036, 0.9101, 0.3821, 0.946, 0.4036, 0.9301, 0.444, 0.9101, 0.3821, 0.9406, 0.2777, 0.9693, 0.3475, 0.9534, 0.3173, 0.9693, 0.3475, 0.9761, 0.387, 0.9534, 0.3173, 0.9534, 0.3173, 0.9761, 0.387, 0.9547, 0.3604, 0.9761, 0.387, 0.9721, 0.4272, 0.9547, 0.3604, 0.9547, 0.3604, 0.9721, 0.4272, 0.946, 0.4036, 0.9721, 0.4272, 0.9595, 0.4654, 0.946, 0.4036, 0.946, 0.4036, 0.9595, 0.4654, 0.9301, 0.444, 0.9595, 0.4654, 0.9414, 0.5, 0.9301, 0.444, 0.1486, 0.2019, 0.1849, 0.2019, 0.1429, 0.2406, 0.1609, 0.1636, 0.1959, 0.1599, 0.1486, 0.2019, 0.1813, 0.1287, 0.2142, 0.1198, 0.1609, 0.1636, 0.2099, 0.1008, 0.2406, 0.08566, 0.1813, 0.1287, 0.1486, 0.2019, 0.1959, 0.1599, 0.1849, 0.2019, 0.1959, 0.1599, 0.2375, 0.1636, 0.1849, 0.2019, 0.1609, 0.1636, 0.2142, 0.1198, 0.1959, 0.1599, 0.2142, 0.1198, 0.2547, 0.1198, 0.1959, 0.1599, 0.1959, 0.1599, 0.2547, 0.1198, 0.2375, 0.1636, 0.2547, 0.1198, 0.3001, 0.1287, 0.2375, 0.1636, 0.1813, 0.1287, 0.2406, 0.08566, 0.2142, 0.1198, 0.2406, 0.08566, 0.2793, 0.08023, 0.2142, 0.1198, 0.2142, 0.1198, 0.2793, 0.08023, 0.2547, 0.1198, 0.2793, 0.08023, 0.3238, 0.08567, 0.2547, 0.1198, 0.2547, 0.1198, 0.3238, 0.08567, 0.3001, 0.1287, 0.3238, 0.08567, 0.3703, 0.1008, 0.3001, 0.1287, 0.2099, 0.1008, 0.2742, 0.06121, 0.2406, 0.08566, 0.2742, 0.06121, 0.3109, 0.04947, 0.2406, 0.08566, 0.2406, 0.08566, 0.3109, 0.04947, 0.2793, 0.08023, 0.3109, 0.04947, 0.3536, 0.04947, 0.2793, 0.08023, 0.2793, 0.08023, 0.3536, 0.04947, 0.3238, 0.08567, 0.3536, 0.04947, 0.399, 0.06121, 0.3238, 0.08567, 0.3238, 0.08567, 0.399, 0.06121, 0.3703, 0.1008, 0.399, 0.06121, 0.4435, 0.08218, 0.3703, 0.1008, 0.2742, 0.06121, 0.3475, 0.03069, 0.3109, 0.04947, 0.3475, 0.03069, 0.3882, 0.02437, 0.3109, 0.04947, 0.3109, 0.04947, 0.3882, 0.02437, 0.3536, 0.04947, 0.3882, 0.02437, 0.4318, 0.03069, 0.3536, 0.04947, 0.3536, 0.04947, 0.4318, 0.03069, 0.399, 0.06121, 0.4318, 0.03069, 0.4749, 0.04823, 0.399, 0.06121, 0.399, 0.06121, 0.4749, 0.04823, 0.4435, 0.08218, 0.4749, 0.04823, 0.5146, 0.07355, 0.4435, 0.08218, 0.3475, 0.03069, 0.4247, 0.01231, 0.3882, 0.02437, 0.4247, 0.01231, 0.4663, 0.01231, 0.3882, 0.02437, 0.3882, 0.02437, 0.4663, 0.01231, 0.4318, 0.03069, 0.4663, 0.01231, 0.5077, 0.02438, 0.4318, 0.03069, 0.4318, 0.03069, 0.5077, 0.02438, 0.4749, 0.04823, 0.5077, 0.02438, 0.5461, 0.04607, 0.4749, 0.04823, 0.4749, 0.04823, 0.5461, 0.04607, 0.5146, 0.07355, 0.5461, 0.04607, 0.5797, 0.07367, 0.5146, 0.07355, 0.4247, 0.01231, 0.5, 0.006533, 0.4663, 0.01231, 0.5, 0.006533, 0.5396, 0.01232, 0.4663, 0.01231, 0.4663, 0.01231, 0.5396, 0.01232, 0.5077, 0.02438, 0.5396, 0.01232, 0.5766, 0.02853, 0.5077, 0.02438, 0.5077, 0.02438, 0.5766, 0.02853, 0.5461, 0.04607, 0.5766, 0.02853, 0.6091, 0.05229, 0.5461, 0.04607, 0.5461, 0.04607, 0.6091, 0.05229, 0.5797, 0.07367, 0.6091, 0.05229, 0.6364, 0.08023, 0.5797, 0.07367, 0.1079, 0.7421, 0.1192, 0.7075, 0.1429, 0.7594, 0.07527, 0.7185, 0.08254, 0.6841, 0.1079, 0.7421, 0.04843, 0.6884, 0.05006, 0.6543, 0.07527, 0.7185, 0.03068, 0.6525, 0.02577, 0.6187, 0.04843, 0.6884, 0.1079, 0.7421, 0.08254, 0.6841, 0.1192, 0.7075, 0.08254, 0.6841, 0.09895, 0.6457, 0.1192, 0.7075, 0.07527, 0.7185, 0.05006, 0.6543, 0.08254, 0.6841, 0.05006, 0.6543, 0.06259, 0.6158, 0.08254, 0.6841, 0.08254, 0.6841, 0.06259, 0.6158, 0.09895, 0.6457, 0.06259, 0.6158, 0.08516, 0.5753, 0.09895, 0.6457, 0.04843, 0.6884, 0.02577, 0.6187, 0.05006, 0.6543, 0.02577, 0.6187, 0.03258, 0.5802, 0.05006, 0.6543, 0.05006, 0.6543, 0.03258, 0.5802, 0.06259, 0.6158, 0.03258, 0.5802, 0.05149, 0.5396, 0.06259, 0.6158, 0.06259, 0.6158, 0.05149, 0.5396, 0.08516, 0.5753, 0.05149, 0.5396, 0.08023, 0.5, 0.08516, 0.5753, 0.03068, 0.6525, 0.01292, 0.5791, 0.02577, 0.6187, 0.01292, 0.5791, 0.01309, 0.5406, 0.02577, 0.6187, 0.02577, 0.6187, 0.01309, 0.5406, 0.03258, 0.5802, 0.01309, 0.5406, 0.02629, 0.5, 0.03258, 0.5802, 0.03258, 0.5802, 0.02629, 0.5, 0.05149, 0.5396, 0.02629, 0.5, 0.05149, 0.4604, 0.05149, 0.5396, 0.05149, 0.5396, 0.05149, 0.4604, 0.08023, 0.5, 0.05149, 0.4604, 0.08516, 0.4247, 0.08023, 0.5, 0.01292, 0.5791, 0.006533, 0.5, 0.01309, 0.5406, 0.006533, 0.5, 0.01309, 0.4594, 0.01309, 0.5406, 0.01309, 0.5406, 0.01309, 0.4594, 0.02629, 0.5, 0.01309, 0.4594, 0.03258, 0.4198, 0.02629, 0.5, 0.02629, 0.5, 0.03258, 0.4198, 0.05149, 0.4604, 0.03258, 0.4198, 0.06259, 0.3842, 0.05149, 0.4604, 0.05149, 0.4604, 0.06259, 0.3842, 0.08516, 0.4247, 0.06259, 0.3842, 0.09895, 0.3543, 0.08516, 0.4247, 0.006533, 0.5, 0.01292, 0.4209, 0.01309, 0.4594, 0.01292, 0.4209, 0.02577, 0.3813, 0.01309, 0.4594, 0.01309, 0.4594, 0.02577, 0.3813, 0.03258, 0.4198, 0.02577, 0.3813, 0.05006, 0.3457, 0.03258, 0.4198, 0.03258, 0.4198, 0.05006, 0.3457, 0.06259, 0.3842, 0.05006, 0.3457, 0.08254, 0.3159, 0.06259, 0.3842, 0.06259, 0.3842, 0.08254, 0.3159, 0.09895, 0.3543, 0.08254, 0.3159, 0.1192, 0.2925, 0.09895, 0.3543, 0.01292, 0.4209, 0.03068, 0.3475, 0.02577, 0.3813, 0.03068, 0.3475, 0.04843, 0.3116, 0.02577, 0.3813, 0.02577, 0.3813, 0.04843, 0.3116, 0.05006, 0.3457, 0.04843, 0.3116, 0.07527, 0.2815, 0.05006, 0.3457, 0.05006, 0.3457, 0.07527, 0.2815, 0.08254, 0.3159, 0.07527, 0.2815, 0.1079, 0.2579, 0.08254, 0.3159, 0.08254, 0.3159, 0.1079, 0.2579, 0.1192, 0.2925, 0.1079, 0.2579, 0.1429, 0.2406, 0.1192, 0.2925, 0.6091, 0.9477, 0.5797, 0.9263, 0.6364, 0.9198, 0.5766, 0.9715, 0.5461, 0.9539, 0.6091, 0.9477, 0.5396, 0.9877, 0.5077, 0.9756, 0.5766, 0.9715, 0.5, 0.9935, 0.4663, 0.9877, 0.5396, 0.9877, 0.6091, 0.9477, 0.5461, 0.9539, 0.5797, 0.9263, 0.5461, 0.9539, 0.5146, 0.9264, 0.5797, 0.9263, 0.5766, 0.9715, 0.5077, 0.9756, 0.5461, 0.9539, 0.5077, 0.9756, 0.4749, 0.9518, 0.5461, 0.9539, 0.5461, 0.9539, 0.4749, 0.9518, 0.5146, 0.9264, 0.4749, 0.9518, 0.4435, 0.9178, 0.5146, 0.9264, 0.5396, 0.9877, 0.4663, 0.9877, 0.5077, 0.9756, 0.4663, 0.9877, 0.4318, 0.9693, 0.5077, 0.9756, 0.5077, 0.9756, 0.4318, 0.9693, 0.4749, 0.9518, 0.4318, 0.9693, 0.399, 0.9388, 0.4749, 0.9518, 0.4749, 0.9518, 0.399, 0.9388, 0.4435, 0.9178, 0.399, 0.9388, 0.3703, 0.8992, 0.4435, 0.9178, 0.5, 0.9935, 0.4247, 0.9877, 0.4663, 0.9877, 0.4247, 0.9877, 0.3882, 0.9756, 0.4663, 0.9877, 0.4663, 0.9877, 0.3882, 0.9756, 0.4318, 0.9693, 0.3882, 0.9756, 0.3536, 0.9505, 0.4318, 0.9693, 0.4318, 0.9693, 0.3536, 0.9505, 0.399, 0.9388, 0.3536, 0.9505, 0.3238, 0.9143, 0.399, 0.9388, 0.399, 0.9388, 0.3238, 0.9143, 0.3703, 0.8992, 0.3238, 0.9143, 0.3001, 0.8713, 0.3703, 0.8992, 0.4247, 0.9877, 0.3475, 0.9693, 0.3882, 0.9756, 0.3475, 0.9693, 0.3109, 0.9505, 0.3882, 0.9756, 0.3882, 0.9756, 0.3109, 0.9505, 0.3536, 0.9505, 0.3109, 0.9505, 0.2793, 0.9198, 0.3536, 0.9505, 0.3536, 0.9505, 0.2793, 0.9198, 0.3238, 0.9143, 0.2793, 0.9198, 0.2547, 0.8802, 0.3238, 0.9143, 0.3238, 0.9143, 0.2547, 0.8802, 0.3001, 0.8713, 0.2547, 0.8802, 0.2375, 0.8364, 0.3001, 0.8713, 0.3475, 0.9693, 0.2742, 0.9388, 0.3109, 0.9505, 0.2742, 0.9388, 0.2406, 0.9143, 0.3109, 0.9505, 0.3109, 0.9505, 0.2406, 0.9143, 0.2793, 0.9198, 0.2406, 0.9143, 0.2142, 0.8802, 0.2793, 0.9198, 0.2793, 0.9198, 0.2142, 0.8802, 0.2547, 0.8802, 0.2142, 0.8802, 0.1959, 0.8401, 0.2547, 0.8802, 0.2547, 0.8802, 0.1959, 0.8401, 0.2375, 0.8364, 0.1959, 0.8401, 0.1849, 0.7981, 0.2375, 0.8364, 0.2742, 0.9388, 0.2099, 0.8992, 0.2406, 0.9143, 0.2099, 0.8992, 0.1813, 0.8713, 0.2406, 0.9143, 0.2406, 0.9143, 0.1813, 0.8713, 0.2142, 0.8802, 0.1813, 0.8713, 0.1609, 0.8364, 0.2142, 0.8802, 0.2142, 0.8802, 0.1609, 0.8364, 0.1959, 0.8401, 0.1609, 0.8364, 0.1486, 0.7981, 0.1959, 0.8401, 0.1959, 0.8401, 0.1486, 0.7981, 0.1849, 0.7981, 0.1486, 0.7981, 0.1429, 0.7594, 0.1849, 0.7981, 0.9595, 0.5346, 0.9301, 0.556, 0.9414, 0.5, 0.9721, 0.5728, 0.946, 0.5964, 0.9595, 0.5346, 0.9761, 0.613, 0.9547, 0.6396, 0.9721, 0.5728, 0.9693, 0.6525, 0.9534, 0.6827, 0.9761, 0.613, 0.9595, 0.5346, 0.946, 0.5964, 0.9301, 0.556, 0.946, 0.5964, 0.9101, 0.6179, 0.9301, 0.556, 0.9721, 0.5728, 0.9547, 0.6396, 0.946, 0.5964, 0.9547, 0.6396, 0.9219, 0.6635, 0.946, 0.5964, 0.946, 0.5964, 0.9219, 0.6635, 0.9101, 0.6179, 0.9219, 0.6635, 0.8799, 0.6829, 0.9101, 0.6179, 0.9761, 0.613, 0.9534, 0.6827, 0.9547, 0.6396, 0.9534, 0.6827, 0.9253, 0.7099, 0.9547, 0.6396, 0.9547, 0.6396, 0.9253, 0.7099, 0.9219, 0.6635, 0.9253, 0.7099, 0.8861, 0.7316, 0.9219, 0.6635, 0.9219, 0.6635, 0.8861, 0.7316, 0.8799, 0.6829, 0.8861, 0.7316, 0.8396, 0.7467, 0.8799, 0.6829, 0.9693, 0.6525, 0.9406, 0.7223, 0.9534, 0.6827, 0.9406, 0.7223, 0.9178, 0.7533, 0.9534, 0.6827, 0.9534, 0.6827, 0.9178, 0.7533, 0.9253, 0.7099, 0.9178, 0.7533, 0.8832, 0.7784, 0.9253, 0.7099, 0.9253, 0.7099, 0.8832, 0.7784, 0.8861, 0.7316, 0.8832, 0.7784, 0.8396, 0.7956, 0.8861, 0.7316, 0.8861, 0.7316, 0.8396, 0.7956, 0.8396, 0.7467, 0.8396, 0.7956, 0.7913, 0.8048, 0.8396, 0.7467, 0.9406, 0.7223, 0.8992, 0.7901, 0.9178, 0.7533, 0.8992, 0.7901, 0.87, 0.8191, 0.9178, 0.7533, 0.9178, 0.7533, 0.87, 0.8191, 0.8832, 0.7784, 0.87, 0.8191, 0.831, 0.8396, 0.8832, 0.7784, 0.8832, 0.7784, 0.831, 0.8396, 0.8396, 0.7956, 0.831, 0.8396, 0.7858, 0.8508, 0.8396, 0.7956, 0.8396, 0.7956, 0.7858, 0.8508, 0.7913, 0.8048, 0.7858, 0.8508, 0.7388, 0.8536, 0.7913, 0.8048, 0.8992, 0.7901, 0.8475, 0.8503, 0.87, 0.8191, 0.8475, 0.8503, 0.8139, 0.8748, 0.87, 0.8191, 0.87, 0.8191, 0.8139, 0.8748, 0.831, 0.8396, 0.8139, 0.8748, 0.7733, 0.8893, 0.831, 0.8396, 0.831, 0.8396, 0.7733, 0.8893, 0.7858, 0.8508, 0.7733, 0.8893, 0.7295, 0.8943, 0.7858, 0.8508, 0.7858, 0.8508, 0.7295, 0.8943, 0.7388, 0.8536, 0.7295, 0.8943, 0.6861, 0.8917, 0.7388, 0.8536, 0.8475, 0.8503, 0.7901, 0.8992, 0.8139, 0.8748, 0.7901, 0.8992, 0.7546, 0.9178, 0.8139, 0.8748, 0.8139, 0.8748, 0.7546, 0.9178, 0.7733, 0.8893, 0.7546, 0.9178, 0.7152, 0.9264, 0.7733, 0.8893, 0.7733, 0.8893, 0.7152, 0.9264, 0.7295, 0.8943, 0.7152, 0.9264, 0.6749, 0.9263, 0.7295, 0.8943, 0.7295, 0.8943, 0.6749, 0.9263, 0.6861, 0.8917, 0.6749, 0.9263, 0.6364, 0.9198, 0.6861, 0.8917, 0.5182, 0.444, 0.5588, 0.5, 0.5, 0.5, 0.5383, 0.3821, 0.582, 0.4404, 0.5182, 0.444, 0.5594, 0.3171, 0.6062, 0.3751, 0.5383, 0.3821, 0.5802, 0.2533, 0.6297, 0.3079, 0.5594, 0.3171, 0.599, 0.1952, 0.6505, 0.2439, 0.5802, 0.2533, 0.6149, 0.1464, 0.6671, 0.1878, 0.599, 0.1952, 0.6273, 0.1083, 0.6788, 0.1425, 0.6149, 0.1464, 0.5182, 0.444, 0.582, 0.4404, 0.5588, 0.5, 0.582, 0.4404, 0.6239, 0.5, 0.5588, 0.5, 0.5383, 0.3821, 0.6062, 0.3751, 0.582, 0.4404, 0.6062, 0.3751, 0.6516, 0.4376, 0.582, 0.4404, 0.582, 0.4404, 0.6516, 0.4376, 0.6239, 0.5, 0.6516, 0.4376, 0.6923, 0.5, 0.6239, 0.5, 0.5594, 0.3171, 0.6297, 0.3079, 0.6062, 0.3751, 0.6297, 0.3079, 0.6785, 0.3703, 0.6062, 0.3751, 0.6062, 0.3751, 0.6785, 0.3703, 0.6516, 0.4376, 0.6785, 0.3703, 0.7227, 0.436, 0.6516, 0.4376, 0.6516, 0.4376, 0.7227, 0.436, 0.6923, 0.5, 0.7227, 0.436, 0.7594, 0.5, 0.6923, 0.5, 0.5802, 0.2533, 0.6505, 0.2439, 0.6297, 0.3079, 0.6505, 0.2439, 0.7023, 0.3028, 0.6297, 0.3079, 0.6297, 0.3079, 0.7023, 0.3028, 0.6785, 0.3703, 0.7023, 0.3028, 0.7501, 0.3685, 0.6785, 0.3703, 0.6785, 0.3703, 0.7501, 0.3685, 0.7227, 0.436, 0.7501, 0.3685, 0.7901, 0.436, 0.7227, 0.436, 0.7227, 0.436, 0.7901, 0.436, 0.7594, 0.5, 0.7901, 0.436, 0.8205, 0.5, 0.7594, 0.5, 0.599, 0.1952, 0.6671, 0.1878, 0.6505, 0.2439, 0.6671, 0.1878, 0.7207, 0.2406, 0.6505, 0.2439, 0.6505, 0.2439, 0.7207, 0.2406, 0.7023, 0.3028, 0.7207, 0.2406, 0.7714, 0.3028, 0.7023, 0.3028, 0.7023, 0.3028, 0.7714, 0.3028, 0.7501, 0.3685, 0.7714, 0.3028, 0.8149, 0.3703, 0.7501, 0.3685, 0.7501, 0.3685, 0.8149, 0.3703, 0.7901, 0.436, 0.8149, 0.3703, 0.8485, 0.4376, 0.7901, 0.436, 0.7901, 0.436, 0.8485, 0.4376, 0.8205, 0.5, 0.8485, 0.4376, 0.8718, 0.5, 0.8205, 0.5, 0.6149, 0.1464, 0.6788, 0.1425, 0.6671, 0.1878, 0.6788, 0.1425, 0.7327, 0.1878, 0.6671, 0.1878, 0.6671, 0.1878, 0.7327, 0.1878, 0.7207, 0.2406, 0.7327, 0.1878, 0.7851, 0.2439, 0.7207, 0.2406, 0.7207, 0.2406, 0.7851, 0.2439, 0.7714, 0.3028, 0.7851, 0.2439, 0.8317, 0.3079, 0.7714, 0.3028, 0.7714, 0.3028, 0.8317, 0.3079, 0.8149, 0.3703, 0.8317, 0.3079, 0.8688, 0.3751, 0.8149, 0.3703, 0.8149, 0.3703, 0.8688, 0.3751, 0.8485, 0.4376, 0.8688, 0.3751, 0.8953, 0.4404, 0.8485, 0.4376, 0.8485, 0.4376, 0.8953, 0.4404, 0.8718, 0.5, 0.8953, 0.4404, 0.9119, 0.5, 0.8718, 0.5, 0.6273, 0.1083, 0.6861, 0.1083, 0.6788, 0.1425, 0.6861, 0.1083, 0.7388, 0.1464, 0.6788, 0.1425, 0.6788, 0.1425, 0.7388, 0.1464, 0.7327, 0.1878, 0.7388, 0.1464, 0.7913, 0.1952, 0.7327, 0.1878, 0.7327, 0.1878, 0.7913, 0.1952, 0.7851, 0.2439, 0.7913, 0.1952, 0.8396, 0.2533, 0.7851, 0.2439, 0.7851, 0.2439, 0.8396, 0.2533, 0.8317, 0.3079, 0.8396, 0.2533, 0.8799, 0.3171, 0.8317, 0.3079, 0.8317, 0.3079, 0.8799, 0.3171, 0.8688, 0.3751, 0.8799, 0.3171, 0.9101, 0.3821, 0.8688, 0.3751, 0.8688, 0.3751, 0.9101, 0.3821, 0.8953, 0.4404, 0.9101, 0.3821, 0.9301, 0.444, 0.8953, 0.4404, 0.8953, 0.4404, 0.9301, 0.444, 0.9119, 0.5, 0.9301, 0.444, 0.9414, 0.5, 0.9119, 0.5, 0.4524, 0.4654, 0.5182, 0.444, 0.5, 0.5, 0.3997, 0.4272, 0.4687, 0.4036, 0.4524, 0.4654, 0.3444, 0.387, 0.4141, 0.3604, 0.3997, 0.4272, 0.2901, 0.3475, 0.3574, 0.3173, 0.3444, 0.387, 0.2407, 0.3116, 0.303, 0.2777, 0.2901, 0.3475, 0.1992, 0.2815, 0.2547, 0.2446, 0.2407, 0.3116, 0.1668, 0.2579, 0.2152, 0.2195, 0.1992, 0.2815, 0.4524, 0.4654, 0.4687, 0.4036, 0.5182, 0.444, 0.4687, 0.4036, 0.5383, 0.3821, 0.5182, 0.444, 0.3997, 0.4272, 0.4141, 0.3604, 0.4687, 0.4036, 0.4141, 0.3604, 0.4875, 0.3366, 0.4687, 0.4036, 0.4687, 0.4036, 0.4875, 0.3366, 0.5383, 0.3821, 0.4875, 0.3366, 0.5594, 0.3171, 0.5383, 0.3821, 0.3444, 0.387, 0.3574, 0.3173, 0.4141, 0.3604, 0.3574, 0.3173, 0.4318, 0.2901, 0.4141, 0.3604, 0.4141, 0.3604, 0.4318, 0.2901, 0.4875, 0.3366, 0.4318, 0.2901, 0.5079, 0.2684, 0.4875, 0.3366, 0.4875, 0.3366, 0.5079, 0.2684, 0.5594, 0.3171, 0.5079, 0.2684, 0.5802, 0.2533, 0.5594, 0.3171, 0.2901, 0.3475, 0.303, 0.2777, 0.3574, 0.3173, 0.303, 0.2777, 0.375, 0.2467, 0.3574, 0.3173, 0.3574, 0.3173, 0.375, 0.2467, 0.4318, 0.2901, 0.375, 0.2467, 0.4522, 0.2216, 0.4318, 0.2901, 0.4318, 0.2901, 0.4522, 0.2216, 0.5079, 0.2684, 0.4522, 0.2216, 0.5287, 0.2044, 0.5079, 0.2684, 0.5079, 0.2684, 0.5287, 0.2044, 0.5802, 0.2533, 0.5287, 0.2044, 0.599, 0.1952, 0.5802, 0.2533, 0.2407, 0.3116, 0.2547, 0.2446, 0.303, 0.2777, 0.2547, 0.2446, 0.3215, 0.21, 0.303, 0.2777, 0.303, 0.2777, 0.3215, 0.21, 0.375, 0.2467, 0.3215, 0.21, 0.3963, 0.1809, 0.375, 0.2467, 0.375, 0.2467, 0.3963, 0.1809, 0.4522, 0.2216, 0.3963, 0.1809, 0.474, 0.1604, 0.4522, 0.2216, 0.4522, 0.2216, 0.474, 0.1604, 0.5287, 0.2044, 0.474, 0.1604, 0.5483, 0.1493, 0.5287, 0.2044, 0.5287, 0.2044, 0.5483, 0.1493, 0.599, 0.1952, 0.5483, 0.1493, 0.6149, 0.1464, 0.599, 0.1952, 0.1992, 0.2815, 0.2152, 0.2195, 0.2547, 0.2446, 0.2152, 0.2195, 0.275, 0.1822, 0.2547, 0.2446, 0.2547, 0.2446, 0.275, 0.1822, 0.3215, 0.21, 0.275, 0.1822, 0.3446, 0.1497, 0.3215, 0.21, 0.3215, 0.21, 0.3446, 0.1497, 0.3963, 0.1809, 0.3446, 0.1497, 0.4198, 0.1252, 0.3963, 0.1809, 0.3963, 0.1809, 0.4198, 0.1252, 0.474, 0.1604, 0.4198, 0.1252, 0.4952, 0.1107, 0.474, 0.1604, 0.474, 0.1604, 0.4952, 0.1107, 0.5483, 0.1493, 0.4952, 0.1107, 0.5655, 0.1057, 0.5483, 0.1493, 0.5483, 0.1493, 0.5655, 0.1057, 0.6149, 0.1464, 0.5655, 0.1057, 0.6273, 0.1083, 0.6149, 0.1464, 0.1668, 0.2579, 0.1849, 0.2019, 0.2152, 0.2195, 0.1849, 0.2019, 0.2375, 0.1636, 0.2152, 0.2195, 0.2152, 0.2195, 0.2375, 0.1636, 0.275, 0.1822, 0.2375, 0.1636, 0.3001, 0.1287, 0.275, 0.1822, 0.275, 0.1822, 0.3001, 0.1287, 0.3446, 0.1497, 0.3001, 0.1287, 0.3703, 0.1008, 0.3446, 0.1497, 0.3446, 0.1497, 0.3703, 0.1008, 0.4198, 0.1252, 0.3703, 0.1008, 0.4435, 0.08218, 0.4198, 0.1252, 0.4198, 0.1252, 0.4435, 0.08218, 0.4952, 0.1107, 0.4435, 0.08218, 0.5146, 0.07355, 0.4952, 0.1107, 0.4952, 0.1107, 0.5146, 0.07355, 0.5655, 0.1057, 0.5146, 0.07355, 0.5797, 0.07367, 0.5655, 0.1057, 0.5655, 0.1057, 0.5797, 0.07367, 0.6273, 0.1083, 0.5797, 0.07367, 0.6364, 0.08023, 0.6273, 0.1083, 0.4524, 0.5346, 0.4524, 0.4654, 0.5, 0.5, 0.3997, 0.5728, 0.3986, 0.5, 0.4524, 0.5346, 0.3444, 0.613, 0.3407, 0.5386, 0.3997, 0.5728, 0.2901, 0.6525, 0.2822, 0.5791, 0.3444, 0.613, 0.2407, 0.6884, 0.2277, 0.6187, 0.2901, 0.6525, 0.1992, 0.7185, 0.1813, 0.6543, 0.2407, 0.6884, 0.1668, 0.7421, 0.1452, 0.6841, 0.1992, 0.7185, 0.4524, 0.5346, 0.3986, 0.5, 0.4524, 0.4654, 0.3986, 0.5, 0.3997, 0.4272, 0.4524, 0.4654, 0.3997, 0.5728, 0.3407, 0.5386, 0.3986, 0.5, 0.3407, 0.5386, 0.3407, 0.4614, 0.3986, 0.5, 0.3986, 0.5, 0.3407, 0.4614, 0.3997, 0.4272, 0.3407, 0.4614, 0.3444, 0.387, 0.3997, 0.4272, 0.3444, 0.613, 0.2822, 0.5791, 0.3407, 0.5386, 0.2822, 0.5791, 0.2793, 0.5, 0.3407, 0.5386, 0.3407, 0.5386, 0.2793, 0.5, 0.3407, 0.4614, 0.2793, 0.5, 0.2822, 0.4209, 0.3407, 0.4614, 0.3407, 0.4614, 0.2822, 0.4209, 0.3444, 0.387, 0.2822, 0.4209, 0.2901, 0.3475, 0.3444, 0.387, 0.2901, 0.6525, 0.2277, 0.6187, 0.2822, 0.5791, 0.2277, 0.6187, 0.2204, 0.5406, 0.2822, 0.5791, 0.2822, 0.5791, 0.2204, 0.5406, 0.2793, 0.5, 0.2204, 0.5406, 0.2204, 0.4594, 0.2793, 0.5, 0.2793, 0.5, 0.2204, 0.4594, 0.2822, 0.4209, 0.2204, 0.4594, 0.2277, 0.3813, 0.2822, 0.4209, 0.2822, 0.4209, 0.2277, 0.3813, 0.2901, 0.3475, 0.2277, 0.3813, 0.2407, 0.3116, 0.2901, 0.3475, 0.2407, 0.6884, 0.1813, 0.6543, 0.2277, 0.6187, 0.1813, 0.6543, 0.169, 0.5802, 0.2277, 0.6187, 0.2277, 0.6187, 0.169, 0.5802, 0.2204, 0.5406, 0.169, 0.5802, 0.1645, 0.5, 0.2204, 0.5406, 0.2204, 0.5406, 0.1645, 0.5, 0.2204, 0.4594, 0.1645, 0.5, 0.169, 0.4198, 0.2204, 0.4594, 0.2204, 0.4594, 0.169, 0.4198, 0.2277, 0.3813, 0.169, 0.4198, 0.1813, 0.3457, 0.2277, 0.3813, 0.2277, 0.3813, 0.1813, 0.3457, 0.2407, 0.3116, 0.1813, 0.3457, 0.1992, 0.2815, 0.2407, 0.3116, 0.1992, 0.7185, 0.1452, 0.6841, 0.1813, 0.6543, 0.1452, 0.6841, 0.1282, 0.6158, 0.1813, 0.6543, 0.1813, 0.6543, 0.1282, 0.6158, 0.169, 0.5802, 0.1282, 0.6158, 0.1188, 0.5396, 0.169, 0.5802, 0.169, 0.5802, 0.1188, 0.5396, 0.1645, 0.5, 0.1188, 0.5396, 0.1188, 0.4604, 0.1645, 0.5, 0.1645, 0.5, 0.1188, 0.4604, 0.169, 0.4198, 0.1188, 0.4604, 0.1282, 0.3842, 0.169, 0.4198, 0.169, 0.4198, 0.1282, 0.3842, 0.1813, 0.3457, 0.1282, 0.3842, 0.1452, 0.3159, 0.1813, 0.3457, 0.1813, 0.3457, 0.1452, 0.3159, 0.1992, 0.2815, 0.1452, 0.3159, 0.1668, 0.2579, 0.1992, 0.2815, 0.1668, 0.7421, 0.1192, 0.7075, 0.1452, 0.6841, 0.1192, 0.7075, 0.09895, 0.6457, 0.1452, 0.6841, 0.1452, 0.6841, 0.09895, 0.6457, 0.1282, 0.6158, 0.09895, 0.6457, 0.08516, 0.5753, 0.1282, 0.6158, 0.1282, 0.6158, 0.08516, 0.5753, 0.1188, 0.5396, 0.08516, 0.5753, 0.08023, 0.5, 0.1188, 0.5396, 0.1188, 0.5396, 0.08023, 0.5, 0.1188, 0.4604, 0.08023, 0.5, 0.08516, 0.4247, 0.1188, 0.4604, 0.1188, 0.4604, 0.08516, 0.4247, 0.1282, 0.3842, 0.08516, 0.4247, 0.09895, 0.3543, 0.1282, 0.3842, 0.1282, 0.3842, 0.09895, 0.3543, 0.1452, 0.3159, 0.09895, 0.3543, 0.1192, 0.2925, 0.1452, 0.3159, 0.1452, 0.3159, 0.1192, 0.2925, 0.1668, 0.2579, 0.1192, 0.2925, 0.1429, 0.2406, 0.1668, 0.2579, 0.5182, 0.556, 0.4524, 0.5346, 0.5, 0.5, 0.5383, 0.6179, 0.4687, 0.5964, 0.5182, 0.556, 0.5594, 0.6829, 0.4875, 0.6634, 0.5383, 0.6179, 0.5802, 0.7467, 0.5079, 0.7316, 0.5594, 0.6829, 0.599, 0.8048, 0.5287, 0.7956, 0.5802, 0.7467, 0.6149, 0.8536, 0.5483, 0.8507, 0.599, 0.8048, 0.6273, 0.8917, 0.5655, 0.8943, 0.6149, 0.8536, 0.5182, 0.556, 0.4687, 0.5964, 0.4524, 0.5346, 0.4687, 0.5964, 0.3997, 0.5728, 0.4524, 0.5346, 0.5383, 0.6179, 0.4875, 0.6634, 0.4687, 0.5964, 0.4875, 0.6634, 0.4141, 0.6396, 0.4687, 0.5964, 0.4687, 0.5964, 0.4141, 0.6396, 0.3997, 0.5728, 0.4141, 0.6396, 0.3444, 0.613, 0.3997, 0.5728, 0.5594, 0.6829, 0.5079, 0.7316, 0.4875, 0.6634, 0.5079, 0.7316, 0.4318, 0.7099, 0.4875, 0.6634, 0.4875, 0.6634, 0.4318, 0.7099, 0.4141, 0.6396, 0.4318, 0.7099, 0.3574, 0.6827, 0.4141, 0.6396, 0.4141, 0.6396, 0.3574, 0.6827, 0.3444, 0.613, 0.3574, 0.6827, 0.2901, 0.6525, 0.3444, 0.613, 0.5802, 0.7467, 0.5287, 0.7956, 0.5079, 0.7316, 0.5287, 0.7956, 0.4522, 0.7784, 0.5079, 0.7316, 0.5079, 0.7316, 0.4522, 0.7784, 0.4318, 0.7099, 0.4522, 0.7784, 0.375, 0.7533, 0.4318, 0.7099, 0.4318, 0.7099, 0.375, 0.7533, 0.3574, 0.6827, 0.375, 0.7533, 0.303, 0.7223, 0.3574, 0.6827, 0.3574, 0.6827, 0.303, 0.7223, 0.2901, 0.6525, 0.303, 0.7223, 0.2407, 0.6884, 0.2901, 0.6525, 0.599, 0.8048, 0.5483, 0.8507, 0.5287, 0.7956, 0.5483, 0.8507, 0.474, 0.8396, 0.5287, 0.7956, 0.5287, 0.7956, 0.474, 0.8396, 0.4522, 0.7784, 0.474, 0.8396, 0.3963, 0.8191, 0.4522, 0.7784, 0.4522, 0.7784, 0.3963, 0.8191, 0.375, 0.7533, 0.3963, 0.8191, 0.3215, 0.79, 0.375, 0.7533, 0.375, 0.7533, 0.3215, 0.79, 0.303, 0.7223, 0.3215, 0.79, 0.2547, 0.7554, 0.303, 0.7223, 0.303, 0.7223, 0.2547, 0.7554, 0.2407, 0.6884, 0.2547, 0.7554, 0.1992, 0.7185, 0.2407, 0.6884, 0.6149, 0.8536, 0.5655, 0.8943, 0.5483, 0.8507, 0.5655, 0.8943, 0.4952, 0.8893, 0.5483, 0.8507, 0.5483, 0.8507, 0.4952, 0.8893, 0.474, 0.8396, 0.4952, 0.8893, 0.4198, 0.8748, 0.474, 0.8396, 0.474, 0.8396, 0.4198, 0.8748, 0.3963, 0.8191, 0.4198, 0.8748, 0.3446, 0.8503, 0.3963, 0.8191, 0.3963, 0.8191, 0.3446, 0.8503, 0.3215, 0.79, 0.3446, 0.8503, 0.275, 0.8178, 0.3215, 0.79, 0.3215, 0.79, 0.275, 0.8178, 0.2547, 0.7554, 0.275, 0.8178, 0.2152, 0.7805, 0.2547, 0.7554, 0.2547, 0.7554, 0.2152, 0.7805, 0.1992, 0.7185, 0.2152, 0.7805, 0.1668, 0.7421, 0.1992, 0.7185, 0.6273, 0.8917, 0.5797, 0.9263, 0.5655, 0.8943, 0.5797, 0.9263, 0.5146, 0.9264, 0.5655, 0.8943, 0.5655, 0.8943, 0.5146, 0.9264, 0.4952, 0.8893, 0.5146, 0.9264, 0.4435, 0.9178, 0.4952, 0.8893, 0.4952, 0.8893, 0.4435, 0.9178, 0.4198, 0.8748, 0.4435, 0.9178, 0.3703, 0.8992, 0.4198, 0.8748, 0.4198, 0.8748, 0.3703, 0.8992, 0.3446, 0.8503, 0.3703, 0.8992, 0.3001, 0.8713, 0.3446, 0.8503, 0.3446, 0.8503, 0.3001, 0.8713, 0.275, 0.8178, 0.3001, 0.8713, 0.2375, 0.8364, 0.275, 0.8178, 0.275, 0.8178, 0.2375, 0.8364, 0.2152, 0.7805, 0.2375, 0.8364, 0.1849, 0.7981, 0.2152, 0.7805, 0.2152, 0.7805, 0.1849, 0.7981, 0.1668, 0.7421, 0.1849, 0.7981, 0.1429, 0.7594, 0.1668, 0.7421, 0.5588, 0.5, 0.5182, 0.556, 0.5, 0.5, 0.6239, 0.5, 0.582, 0.5596, 0.5588, 0.5, 0.6923, 0.5, 0.6516, 0.5624, 0.6239, 0.5, 0.7594, 0.5, 0.7227, 0.564, 0.6923, 0.5, 0.8205, 0.5, 0.7901, 0.564, 0.7594, 0.5, 0.8718, 0.5, 0.8485, 0.5624, 0.8205, 0.5, 0.9119, 0.5, 0.8953, 0.5596, 0.8718, 0.5, 0.5588, 0.5, 0.582, 0.5596, 0.5182, 0.556, 0.582, 0.5596, 0.5383, 0.6179, 0.5182, 0.556, 0.6239, 0.5, 0.6516, 0.5624, 0.582, 0.5596, 0.6516, 0.5624, 0.6062, 0.6249, 0.582, 0.5596, 0.582, 0.5596, 0.6062, 0.6249, 0.5383, 0.6179, 0.6062, 0.6249, 0.5594, 0.6829, 0.5383, 0.6179, 0.6923, 0.5, 0.7227, 0.564, 0.6516, 0.5624, 0.7227, 0.564, 0.6785, 0.6297, 0.6516, 0.5624, 0.6516, 0.5624, 0.6785, 0.6297, 0.6062, 0.6249, 0.6785, 0.6297, 0.6297, 0.6921, 0.6062, 0.6249, 0.6062, 0.6249, 0.6297, 0.6921, 0.5594, 0.6829, 0.6297, 0.6921, 0.5802, 0.7467, 0.5594, 0.6829, 0.7594, 0.5, 0.7901, 0.564, 0.7227, 0.564, 0.7901, 0.564, 0.7501, 0.6315, 0.7227, 0.564, 0.7227, 0.564, 0.7501, 0.6315, 0.6785, 0.6297, 0.7501, 0.6315, 0.7023, 0.6972, 0.6785, 0.6297, 0.6785, 0.6297, 0.7023, 0.6972, 0.6297, 0.6921, 0.7023, 0.6972, 0.6505, 0.7561, 0.6297, 0.6921, 0.6297, 0.6921, 0.6505, 0.7561, 0.5802, 0.7467, 0.6505, 0.7561, 0.599, 0.8048, 0.5802, 0.7467, 0.8205, 0.5, 0.8485, 0.5624, 0.7901, 0.564, 0.8485, 0.5624, 0.8149, 0.6297, 0.7901, 0.564, 0.7901, 0.564, 0.8149, 0.6297, 0.7501, 0.6315, 0.8149, 0.6297, 0.7714, 0.6972, 0.7501, 0.6315, 0.7501, 0.6315, 0.7714, 0.6972, 0.7023, 0.6972, 0.7714, 0.6972, 0.7207, 0.7594, 0.7023, 0.6972, 0.7023, 0.6972, 0.7207, 0.7594, 0.6505, 0.7561, 0.7207, 0.7594, 0.6671, 0.8122, 0.6505, 0.7561, 0.6505, 0.7561, 0.6671, 0.8122, 0.599, 0.8048, 0.6671, 0.8122, 0.6149, 0.8536, 0.599, 0.8048, 0.8718, 0.5, 0.8953, 0.5596, 0.8485, 0.5624, 0.8953, 0.5596, 0.8688, 0.6249, 0.8485, 0.5624, 0.8485, 0.5624, 0.8688, 0.6249, 0.8149, 0.6297, 0.8688, 0.6249, 0.8317, 0.6921, 0.8149, 0.6297, 0.8149, 0.6297, 0.8317, 0.6921, 0.7714, 0.6972, 0.8317, 0.6921, 0.7851, 0.7561, 0.7714, 0.6972, 0.7714, 0.6972, 0.7851, 0.7561, 0.7207, 0.7594, 0.7851, 0.7561, 0.7327, 0.8122, 0.7207, 0.7594, 0.7207, 0.7594, 0.7327, 0.8122, 0.6671, 0.8122, 0.7327, 0.8122, 0.6788, 0.8575, 0.6671, 0.8122, 0.6671, 0.8122, 0.6788, 0.8575, 0.6149, 0.8536, 0.6788, 0.8575, 0.6273, 0.8917, 0.6149, 0.8536, 0.9119, 0.5, 0.9301, 0.556, 0.8953, 0.5596, 0.9301, 0.556, 0.9101, 0.6179, 0.8953, 0.5596, 0.8953, 0.5596, 0.9101, 0.6179, 0.8688, 0.6249, 0.9101, 0.6179, 0.8799, 0.6829, 0.8688, 0.6249, 0.8688, 0.6249, 0.8799, 0.6829, 0.8317, 0.6921, 0.8799, 0.6829, 0.8396, 0.7467, 0.8317, 0.6921, 0.8317, 0.6921, 0.8396, 0.7467, 0.7851, 0.7561, 0.8396, 0.7467, 0.7913, 0.8048, 0.7851, 0.7561, 0.7851, 0.7561, 0.7913, 0.8048, 0.7327, 0.8122, 0.7913, 0.8048, 0.7388, 0.8536, 0.7327, 0.8122, 0.7327, 0.8122, 0.7388, 0.8536, 0.6788, 0.8575, 0.7388, 0.8536, 0.6861, 0.8917, 0.6788, 0.8575, 0.6788, 0.8575, 0.6861, 0.8917, 0.6273, 0.8917, 0.6861, 0.8917, 0.6364, 0.9198, 0.6273, 0.8917])
me_icosphere.use_remesh_preserve_volume = False
me_icosphere.use_remesh_preserve_attributes = False
me_icosphere.use_mirror_vertex_groups = False
me_icosphere.update()

# ---- objects
ob_icosphere = bpy.data.objects.new('Icosphere', me_icosphere)
ob_lamp = bpy.data.objects.new('Lamp', light_lamp)
ob_camera = bpy.data.objects.new('Camera', cam_camera)

# ---- transforms, parenting, visibility, modifiers, constraints
ob_icosphere.location = (0.0, 0.0, 0.0)
ob_icosphere.lineart.crease_threshold = 0.0
_m = ob_icosphere.modifiers.new('Lattice', 'LATTICE')
ob_lamp.location = (4.076, 1.005, 5.904)
ob_lamp.rotation_euler = (0.6503, 0.05522, 1.866)
ob_lamp.lock_rotations_4d = False
ob_lamp.empty_display_type = 'ARROWS'
ob_lamp.color = (0.0, 0.0, 0.0, 0.0)
ob_lamp.lineart.crease_threshold = 0.0
ob_camera.location = (7.481, -6.508, 5.344)
ob_camera.rotation_euler = (1.109, 0.01082, 0.8149)
ob_camera.lock_rotations_4d = False
ob_camera.empty_display_type = 'ARROWS'
ob_camera.color = (0.0, 0.0, 0.0, 0.0)
ob_camera.display_type = 'WIRE'
ob_camera.lineart.crease_threshold = 0.0

# ---- collection membership
col_collection_1.objects.link(ob_icosphere)
col_collection_1.objects.link(ob_lamp)
col_collection_1.objects.link(ob_camera)

# ---- scene / render settings (as saved in the file)
scene.camera = ob_camera
scene.frame_start = 1; scene.frame_end = 250; scene.frame_set(1)
scene.render.engine = 'BLENDER_EEVEE_NEXT'
scene.render.image_settings.color_mode = 'RGB'
scene.render.image_settings.compression = 90
scene.render.resolution_percentage = 50
scene.render.dither_intensity = 0.0
scene.cycles.use_denoising = False
scene.cycles.samples = 10
scene.cycles.sampling_pattern = 'TABULATED_SOBOL'
scene.cycles.light_sampling_threshold = 0.0
scene.cycles.use_adaptive_sampling = False
scene.cycles.use_light_tree = False
scene.cycles.blur_glossy = 0.0
scene.cycles.volume_bounces = 1
scene.cycles.pixel_filter_type = 'GAUSSIAN'
scene.cycles.sample_clamp_indirect = 0.0
scene.view_settings.view_transform = 'Standard'
bpy.context.view_layer.update()
